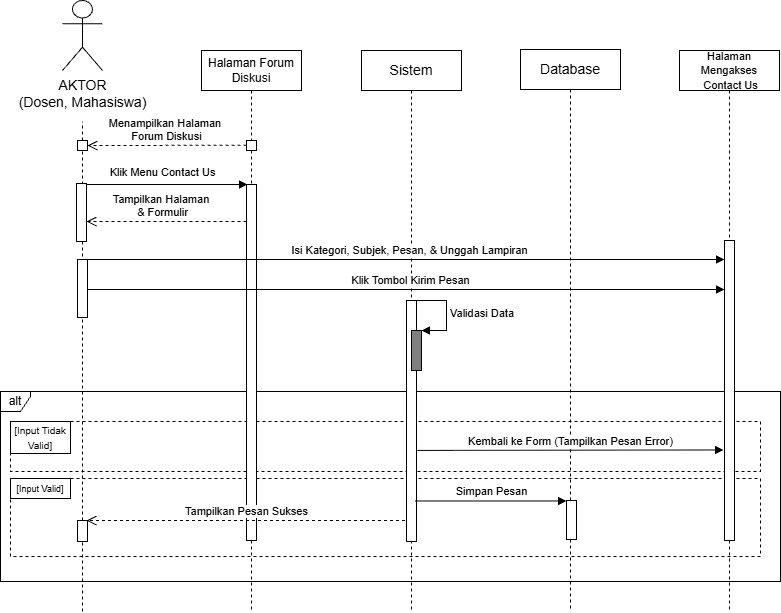

The diagram above was exported from draw.io. Its source (the exported page's mxGraphModel, read from the mxfile embedded in the PNG):
<mxGraphModel dx="1025" dy="497" grid="1" gridSize="10" guides="1" tooltips="1" connect="1" arrows="1" fold="1" page="1" pageScale="1" pageWidth="850" pageHeight="1100" math="0" shadow="0">
  <root>
    <mxCell id="xtxybGB_VHE1LKM8GBfN-0" />
    <mxCell id="xtxybGB_VHE1LKM8GBfN-1" parent="xtxybGB_VHE1LKM8GBfN-0" />
    <mxCell id="pTp95CLNuzOHalHT_fJk-0" parent="xtxybGB_VHE1LKM8GBfN-1" style="fontStyle=0;dashed=1;html=1;whiteSpace=wrap;" value="" vertex="1">
      <mxGeometry height="50" width="750" x="128" y="530" as="geometry" />
    </mxCell>
    <mxCell id="pTp95CLNuzOHalHT_fJk-2" parent="xtxybGB_VHE1LKM8GBfN-1" style="fontStyle=1;whiteSpace=wrap;html=1;" value="&lt;font size=&quot;1&quot;&gt;&lt;span style=&quot;font-weight: 400;&quot;&gt;[Input Tidak Valid]&lt;/span&gt;&lt;/font&gt;" vertex="1">
      <mxGeometry height="32" width="60" x="128" y="530" as="geometry" />
    </mxCell>
    <mxCell id="pTp95CLNuzOHalHT_fJk-3" parent="xtxybGB_VHE1LKM8GBfN-1" style="fontStyle=0;dashed=1;html=1;whiteSpace=wrap;" value="" vertex="1">
      <mxGeometry height="78" width="750" x="128" y="587" as="geometry" />
    </mxCell>
    <mxCell id="pTp95CLNuzOHalHT_fJk-4" parent="xtxybGB_VHE1LKM8GBfN-1" style="fontStyle=1;whiteSpace=wrap;html=1;" value="&lt;font style=&quot;font-size: 9px;&quot;&gt;&lt;span style=&quot;background-color: transparent; color: light-dark(rgb(0, 0, 0), rgb(255, 255, 255)); font-weight: 400;&quot;&gt;[Input Valid]&lt;/span&gt;&lt;/font&gt;" vertex="1">
      <mxGeometry height="20" width="60" x="128" y="587" as="geometry" />
    </mxCell>
    <mxCell id="pTp95CLNuzOHalHT_fJk-5" parent="xtxybGB_VHE1LKM8GBfN-1" style="shape=umlFrame;whiteSpace=wrap;html=1;pointerEvents=0;width=30;height=20;" value="alt" vertex="1">
      <mxGeometry height="190" width="780" x="118" y="500" as="geometry" />
    </mxCell>
    <object label="&lt;span style=&quot;font-size: 14px;&quot;&gt;AKTOR&lt;/span&gt;&lt;div&gt;&lt;span style=&quot;font-size: 14px;&quot;&gt;(Dosen, Mahasiswa)&lt;/span&gt;&lt;/div&gt;" id="xtxybGB_VHE1LKM8GBfN-2">
      <mxCell parent="xtxybGB_VHE1LKM8GBfN-1" style="shape=umlActor;verticalLabelPosition=bottom;verticalAlign=top;html=1;outlineConnect=0;movable=1;resizable=1;rotatable=1;deletable=1;editable=1;locked=0;connectable=1;" vertex="1">
        <mxGeometry height="70" width="40" x="180" y="109" as="geometry" />
      </mxCell>
    </object>
    <mxCell id="xtxybGB_VHE1LKM8GBfN-3" edge="1" parent="xtxybGB_VHE1LKM8GBfN-1" style="html=1;verticalAlign=bottom;endArrow=block;curved=0;rounded=0;" value="Klik Menu Contact Us">
      <mxGeometry relative="1" width="80" x="-0.0366" y="3" as="geometry">
        <mxPoint as="offset" />
        <mxPoint x="201" y="293" as="sourcePoint" />
        <mxPoint x="365" y="293" as="targetPoint" />
      </mxGeometry>
    </mxCell>
    <mxCell id="xtxybGB_VHE1LKM8GBfN-4" edge="1" parent="xtxybGB_VHE1LKM8GBfN-1" source="xtxybGB_VHE1LKM8GBfN-6" style="endArrow=none;dashed=1;html=1;rounded=0;" value="">
      <mxGeometry height="50" relative="1" width="50" as="geometry">
        <mxPoint x="200" y="720" as="sourcePoint" />
        <mxPoint x="200" y="230" as="targetPoint" />
      </mxGeometry>
    </mxCell>
    <mxCell id="xtxybGB_VHE1LKM8GBfN-5" edge="1" parent="xtxybGB_VHE1LKM8GBfN-1" source="1cC_QG8o9RS7cXANLjUj-3" style="endArrow=none;dashed=1;html=1;rounded=0;" value="">
      <mxGeometry height="50" relative="1" width="50" as="geometry">
        <mxPoint x="200" y="680" as="sourcePoint" />
        <mxPoint x="199.99999999999977" y="260" as="targetPoint" />
      </mxGeometry>
    </mxCell>
    <mxCell id="xtxybGB_VHE1LKM8GBfN-6" parent="xtxybGB_VHE1LKM8GBfN-1" style="html=1;points=[[0,0,0,0,5],[0,1,0,0,-5],[1,0,0,0,5],[1,1,0,0,-5]];perimeter=orthogonalPerimeter;outlineConnect=0;targetShapes=umlLifeline;portConstraint=eastwest;newEdgeStyle={&quot;curved&quot;:0,&quot;rounded&quot;:0};movable=1;resizable=1;rotatable=1;deletable=1;editable=1;locked=0;connectable=1;" value="" vertex="1">
      <mxGeometry height="10" width="10" x="195" y="249" as="geometry" />
    </mxCell>
    <mxCell id="xtxybGB_VHE1LKM8GBfN-7" edge="1" parent="xtxybGB_VHE1LKM8GBfN-1" style="html=1;verticalAlign=bottom;endArrow=open;dashed=1;endSize=8;curved=0;rounded=0;" value="Menampilkan Halaman&amp;nbsp;&lt;div&gt;Forum Diskusi&lt;/div&gt;">
      <mxGeometry relative="1" x="0.0063" as="geometry">
        <mxPoint as="offset" />
        <mxPoint x="364" y="253.72" as="sourcePoint" />
        <mxPoint x="205" y="254.01999999999995" as="targetPoint" />
      </mxGeometry>
    </mxCell>
    <mxCell id="xtxybGB_VHE1LKM8GBfN-8" parent="xtxybGB_VHE1LKM8GBfN-1" style="html=1;points=[[0,0,0,0,5],[0,1,0,0,-5],[1,0,0,0,5],[1,1,0,0,-5]];perimeter=orthogonalPerimeter;outlineConnect=0;targetShapes=umlLifeline;portConstraint=eastwest;newEdgeStyle={&quot;curved&quot;:0,&quot;rounded&quot;:0};movable=1;resizable=1;rotatable=1;deletable=1;editable=1;locked=0;connectable=1;" value="" vertex="1">
      <mxGeometry height="58" width="10" x="194" y="292" as="geometry" />
    </mxCell>
    <mxCell id="xtxybGB_VHE1LKM8GBfN-9" parent="xtxybGB_VHE1LKM8GBfN-1" style="shape=umlLifeline;perimeter=lifelinePerimeter;whiteSpace=wrap;html=1;container=1;dropTarget=0;collapsible=0;recursiveResize=0;outlineConnect=0;portConstraint=eastwest;newEdgeStyle={&quot;edgeStyle&quot;:&quot;elbowEdgeStyle&quot;,&quot;elbow&quot;:&quot;vertical&quot;,&quot;curved&quot;:0,&quot;rounded&quot;:0};movable=1;resizable=1;rotatable=1;deletable=1;editable=1;locked=0;connectable=1;" value="&lt;font style=&quot;font-size: 12px;&quot;&gt;Halaman Forum Diskusi&lt;/font&gt;" vertex="1">
      <mxGeometry height="561" width="100" x="319" y="159" as="geometry" />
    </mxCell>
    <mxCell id="xtxybGB_VHE1LKM8GBfN-10" parent="xtxybGB_VHE1LKM8GBfN-9" style="html=1;points=[[0,0,0,0,5],[0,1,0,0,-5],[1,0,0,0,5],[1,1,0,0,-5]];perimeter=orthogonalPerimeter;outlineConnect=0;targetShapes=umlLifeline;portConstraint=eastwest;newEdgeStyle={&quot;curved&quot;:0,&quot;rounded&quot;:0};movable=1;resizable=1;rotatable=1;deletable=1;editable=1;locked=0;connectable=1;" value="" vertex="1">
      <mxGeometry height="10" width="10" x="45" y="90" as="geometry" />
    </mxCell>
    <mxCell id="xtxybGB_VHE1LKM8GBfN-11" parent="xtxybGB_VHE1LKM8GBfN-9" style="html=1;points=[[0,0,0,0,5],[0,1,0,0,-5],[1,0,0,0,5],[1,1,0,0,-5]];perimeter=orthogonalPerimeter;outlineConnect=0;targetShapes=umlLifeline;portConstraint=eastwest;newEdgeStyle={&quot;curved&quot;:0,&quot;rounded&quot;:0};movable=1;resizable=1;rotatable=1;deletable=1;editable=1;locked=0;connectable=1;" value="" vertex="1">
      <mxGeometry height="356" width="10" x="45" y="134" as="geometry" />
    </mxCell>
    <mxCell id="xtxybGB_VHE1LKM8GBfN-12" parent="xtxybGB_VHE1LKM8GBfN-1" style="shape=umlLifeline;perimeter=lifelinePerimeter;whiteSpace=wrap;html=1;container=1;dropTarget=0;collapsible=0;recursiveResize=0;outlineConnect=0;portConstraint=eastwest;newEdgeStyle={&quot;edgeStyle&quot;:&quot;elbowEdgeStyle&quot;,&quot;elbow&quot;:&quot;vertical&quot;,&quot;curved&quot;:0,&quot;rounded&quot;:0};movable=1;resizable=1;rotatable=1;deletable=1;editable=1;locked=0;connectable=1;" value="&lt;span style=&quot;font-size: 14px;&quot;&gt;Database&lt;/span&gt;" vertex="1">
      <mxGeometry height="562" width="100" x="638" y="158" as="geometry" />
    </mxCell>
    <mxCell id="1cC_QG8o9RS7cXANLjUj-0" parent="xtxybGB_VHE1LKM8GBfN-12" style="html=1;points=[[0,0,0,0,5],[0,1,0,0,-5],[1,0,0,0,5],[1,1,0,0,-5]];perimeter=orthogonalPerimeter;outlineConnect=0;targetShapes=umlLifeline;portConstraint=eastwest;newEdgeStyle={&quot;curved&quot;:0,&quot;rounded&quot;:0};" value="" vertex="1">
      <mxGeometry height="39" width="10" x="46" y="451" as="geometry" />
    </mxCell>
    <mxCell id="xtxybGB_VHE1LKM8GBfN-14" parent="xtxybGB_VHE1LKM8GBfN-1" style="shape=umlLifeline;perimeter=lifelinePerimeter;whiteSpace=wrap;html=1;container=1;dropTarget=0;collapsible=0;recursiveResize=0;outlineConnect=0;portConstraint=eastwest;newEdgeStyle={&quot;edgeStyle&quot;:&quot;elbowEdgeStyle&quot;,&quot;elbow&quot;:&quot;vertical&quot;,&quot;curved&quot;:0,&quot;rounded&quot;:0};movable=1;resizable=1;rotatable=1;deletable=1;editable=1;locked=0;connectable=1;" value="&lt;font style=&quot;font-size: 11px;&quot;&gt;Halaman Mengakses&lt;/font&gt;&lt;div&gt;&lt;font style=&quot;font-size: 11px;&quot;&gt;&amp;nbsp;Contact Us&lt;/font&gt;&lt;/div&gt;" vertex="1">
      <mxGeometry height="561" width="100" x="797" y="159" as="geometry" />
    </mxCell>
    <mxCell id="xtxybGB_VHE1LKM8GBfN-15" parent="xtxybGB_VHE1LKM8GBfN-14" style="html=1;points=[[0,0,0,0,5],[0,1,0,0,-5],[1,0,0,0,5],[1,1,0,0,-5]];perimeter=orthogonalPerimeter;outlineConnect=0;targetShapes=umlLifeline;portConstraint=eastwest;newEdgeStyle={&quot;curved&quot;:0,&quot;rounded&quot;:0};movable=1;resizable=1;rotatable=1;deletable=1;editable=1;locked=0;connectable=1;" value="" vertex="1">
      <mxGeometry height="300" width="10" x="45" y="190" as="geometry" />
    </mxCell>
    <mxCell id="xtxybGB_VHE1LKM8GBfN-16" parent="xtxybGB_VHE1LKM8GBfN-1" style="shape=umlLifeline;perimeter=lifelinePerimeter;whiteSpace=wrap;html=1;container=1;dropTarget=0;collapsible=0;recursiveResize=0;outlineConnect=0;portConstraint=eastwest;newEdgeStyle={&quot;edgeStyle&quot;:&quot;elbowEdgeStyle&quot;,&quot;elbow&quot;:&quot;vertical&quot;,&quot;curved&quot;:0,&quot;rounded&quot;:0};movable=1;resizable=1;rotatable=1;deletable=1;editable=1;locked=0;connectable=1;" value="&lt;span style=&quot;font-size: 14px;&quot;&gt;Sistem&lt;/span&gt;" vertex="1">
      <mxGeometry height="561" width="100" x="479" y="159" as="geometry" />
    </mxCell>
    <mxCell id="xtxybGB_VHE1LKM8GBfN-17" parent="xtxybGB_VHE1LKM8GBfN-1" style="html=1;points=[[0,0,0,0,5],[0,1,0,0,-5],[1,0,0,0,5],[1,1,0,0,-5]];perimeter=orthogonalPerimeter;outlineConnect=0;targetShapes=umlLifeline;portConstraint=eastwest;newEdgeStyle={&quot;curved&quot;:0,&quot;rounded&quot;:0};movable=1;resizable=1;rotatable=1;deletable=1;editable=1;locked=0;connectable=1;" value="" vertex="1">
      <mxGeometry height="241" width="10" x="524" y="409" as="geometry" />
    </mxCell>
    <mxCell id="xtxybGB_VHE1LKM8GBfN-20" edge="1" parent="xtxybGB_VHE1LKM8GBfN-1" style="html=1;verticalAlign=bottom;endArrow=open;dashed=1;endSize=8;curved=0;rounded=0;" value="Tampilkan Halaman&amp;nbsp;&lt;div&gt;&amp;amp; Formulir&lt;/div&gt;">
      <mxGeometry relative="1" x="0.05" as="geometry">
        <mxPoint as="offset" />
        <mxPoint x="364" y="330" as="sourcePoint" />
        <mxPoint x="204" y="330" as="targetPoint" />
      </mxGeometry>
    </mxCell>
    <mxCell id="xtxybGB_VHE1LKM8GBfN-22" edge="1" parent="xtxybGB_VHE1LKM8GBfN-1" style="html=1;verticalAlign=bottom;endArrow=block;curved=0;rounded=0;" value="Isi Kategori, Subjek, Pesan, &amp;amp; Unggah Lampiran">
      <mxGeometry relative="1" width="80" x="0.0133" as="geometry">
        <mxPoint as="offset" />
        <mxPoint x="204" y="368" as="sourcePoint" />
        <mxPoint x="842" y="368" as="targetPoint" />
      </mxGeometry>
    </mxCell>
    <mxCell id="xtxybGB_VHE1LKM8GBfN-31" edge="1" parent="xtxybGB_VHE1LKM8GBfN-1" style="html=1;verticalAlign=bottom;endArrow=block;curved=0;rounded=0;" value="Klik Tombol Kirim Pesan">
      <mxGeometry relative="1" width="80" x="0.0133" as="geometry">
        <mxPoint as="offset" />
        <mxPoint x="205" y="398" as="sourcePoint" />
        <mxPoint x="842" y="398" as="targetPoint" />
      </mxGeometry>
    </mxCell>
    <mxCell id="7j-G-AOI_Vlo-Wfc2Fn1-1" parent="xtxybGB_VHE1LKM8GBfN-1" style="html=1;points=[[0,0,0,0,5],[0,1,0,0,-5],[1,0,0,0,5],[1,1,0,0,-5]];perimeter=orthogonalPerimeter;outlineConnect=0;targetShapes=umlLifeline;portConstraint=eastwest;newEdgeStyle={&quot;curved&quot;:0,&quot;rounded&quot;:0};movable=1;resizable=1;rotatable=1;deletable=1;editable=1;locked=0;connectable=1;" value="" vertex="1">
      <mxGeometry height="58" width="10" x="195" y="368" as="geometry" />
    </mxCell>
    <mxCell id="3EBWa3zuZWJbLINLdYOk-0" edge="1" parent="xtxybGB_VHE1LKM8GBfN-1" style="html=1;align=left;spacingLeft=2;endArrow=block;rounded=0;edgeStyle=orthogonalEdgeStyle;curved=0;rounded=0;" value="Validasi Data">
      <mxGeometry relative="1" as="geometry">
        <Array as="points">
          <mxPoint x="564" y="439" />
        </Array>
        <mxPoint x="534" y="409" as="sourcePoint" />
        <mxPoint x="539" y="439" as="targetPoint" />
      </mxGeometry>
    </mxCell>
    <mxCell id="3EBWa3zuZWJbLINLdYOk-1" parent="xtxybGB_VHE1LKM8GBfN-1" style="html=1;points=[[0,0,0,0,5],[0,1,0,0,-5],[1,0,0,0,5],[1,1,0,0,-5]];perimeter=orthogonalPerimeter;outlineConnect=0;targetShapes=umlLifeline;portConstraint=eastwest;newEdgeStyle={&quot;curved&quot;:0,&quot;rounded&quot;:0};fillColor=#808080;" value="" vertex="1">
      <mxGeometry height="40" width="10" x="529" y="439" as="geometry" />
    </mxCell>
    <mxCell id="pTp95CLNuzOHalHT_fJk-8" edge="1" parent="xtxybGB_VHE1LKM8GBfN-1" style="html=1;verticalAlign=bottom;endArrow=block;curved=0;rounded=0;" target="1cC_QG8o9RS7cXANLjUj-0" value="Simpan Pesan">
      <mxGeometry relative="1" width="80" as="geometry">
        <mxPoint x="533" y="609.47" as="sourcePoint" />
        <mxPoint x="690" y="609" as="targetPoint" />
      </mxGeometry>
    </mxCell>
    <mxCell id="pTp95CLNuzOHalHT_fJk-10" edge="1" parent="xtxybGB_VHE1LKM8GBfN-1" style="html=1;verticalAlign=bottom;endArrow=block;curved=0;rounded=0;" value="Kembali ke Form (Tampilkan Pesan Error)">
      <mxGeometry relative="1" width="80" as="geometry">
        <mxPoint x="535" y="558.9300000000001" as="sourcePoint" />
        <mxPoint x="841" y="558.46" as="targetPoint" />
      </mxGeometry>
    </mxCell>
    <mxCell id="1cC_QG8o9RS7cXANLjUj-1" edge="1" parent="xtxybGB_VHE1LKM8GBfN-1" style="html=1;verticalAlign=bottom;endArrow=open;dashed=1;endSize=8;curved=0;rounded=0;" value="Tampilkan Pesan Sukses">
      <mxGeometry relative="1" as="geometry">
        <mxPoint x="522.5" y="629" as="sourcePoint" />
        <mxPoint x="204" y="629" as="targetPoint" />
      </mxGeometry>
    </mxCell>
    <mxCell id="1cC_QG8o9RS7cXANLjUj-4" edge="1" parent="xtxybGB_VHE1LKM8GBfN-1" style="endArrow=none;dashed=1;html=1;rounded=0;" target="1cC_QG8o9RS7cXANLjUj-3" value="">
      <mxGeometry height="50" relative="1" width="50" as="geometry">
        <mxPoint x="200" y="720" as="sourcePoint" />
        <mxPoint x="199.99999999999977" y="260" as="targetPoint" />
      </mxGeometry>
    </mxCell>
    <mxCell id="1cC_QG8o9RS7cXANLjUj-3" parent="xtxybGB_VHE1LKM8GBfN-1" style="html=1;points=[[0,0,0,0,5],[0,1,0,0,-5],[1,0,0,0,5],[1,1,0,0,-5]];perimeter=orthogonalPerimeter;outlineConnect=0;targetShapes=umlLifeline;portConstraint=eastwest;newEdgeStyle={&quot;curved&quot;:0,&quot;rounded&quot;:0};movable=1;resizable=1;rotatable=1;deletable=1;editable=1;locked=0;connectable=1;" value="" vertex="1">
      <mxGeometry height="21" width="10" x="195" y="629" as="geometry" />
    </mxCell>
  </root>
</mxGraphModel>